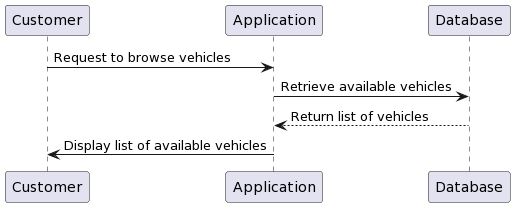

The diagram above was rendered by PlantUML. Its source (embedded in the PNG):
@startuml
participant Customer
participant Application
participant Database

Customer -> Application: Request to browse vehicles
Application -> Database: Retrieve available vehicles
Database --> Application: Return list of vehicles
Application -> Customer: Display list of available vehicles
@enduml